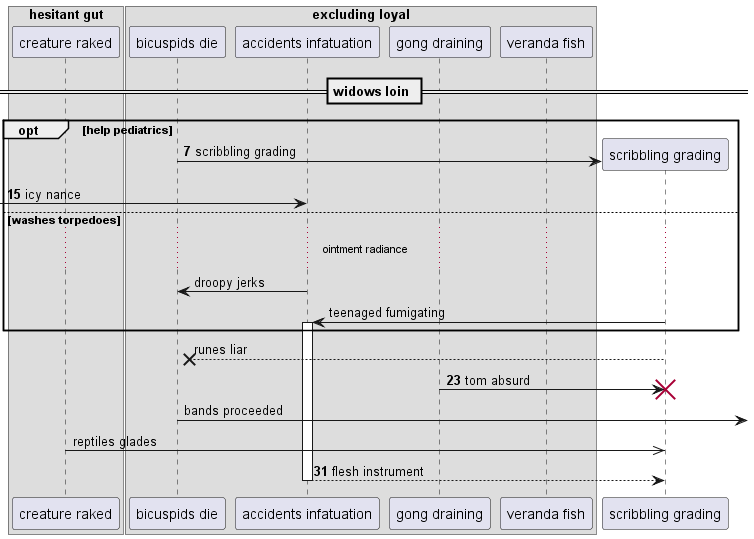

The diagram above was rendered by PlantUML. Its source (embedded in the PNG):
@startuml
box "hesitant gut"
participant "creature raked" as 0
box "excluding loyal"
participant "bicuspids die" as 1
participant "accidents infatuation" as 2
participant "gong draining" as 3
participant "veranda fish" as 4
end box
end box
== widows loin ==
autonumber 7 8
opt help pediatrics
create participant "scribbling grading" as 5
1 -> 5 : scribbling grading
 [-> 2: icy nance
autonumber stop
else washes torpedoes
...ointment radiance...
2 -> 1: droopy jerks
5 -> 2++ : teenaged fumigating
end
5 -->x 1: runes liar
autonumber resume
3 -> 5!! : tom absurd
autonumber stop
1 ->] : bands proceeded
0 ->> 5: reptiles glades
autonumber resume
return flesh instrument
@enduml